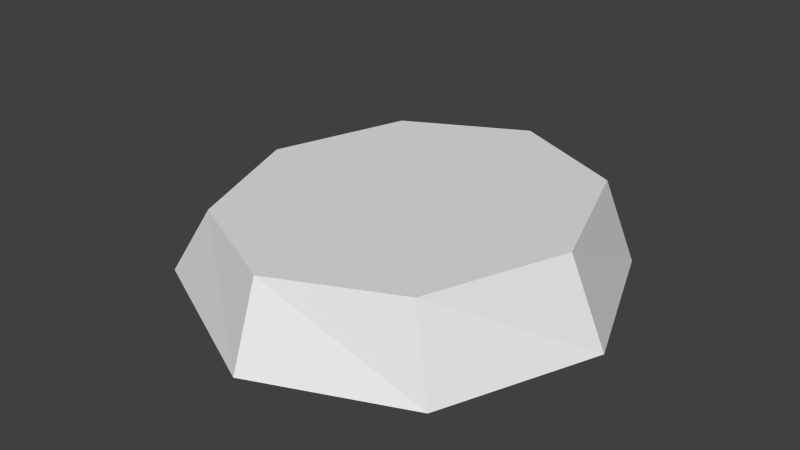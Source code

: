 # Source: Rivet.blend  (saved by Blender 2.73.0; exported with 4.5.12 LTS)
import bpy
from mathutils import Matrix  # noqa: F401  (used for matrix-valued properties, if any)

bpy.ops.wm.read_factory_settings(use_empty=True)
scene = bpy.context.scene
scene.name = 'Scene'

# ---- collections
col_collection_1 = bpy.data.collections.new('Collection 1'); scene.collection.children.link(col_collection_1)

# ---- world
world_world = bpy.data.worlds.new('World'); scene.world = world_world
world_world.color = (0.05088, 0.05088, 0.05088)
world_world.use_sun_shadow = False
world_world.sun_shadow_jitter_overblur = 0.0
world_world.cycles.sampling_method = 'MANUAL'
world_world.cycles.sample_map_resolution = 256

# ---- meshes
me_cylinder = bpy.data.meshes.new('Cylinder')
me_cylinder.from_pydata([(1.262e-09, 1.227, 0.5484), (0.06267, 0.9969, 1.048), (0.8268, 0.8673, 0.5484), (0.7491, 0.659, 1.068), (1.169, -5.53e-08, 0.5484), (0.9967, -0.06499, 1.049), (0.8268, -0.8673, 0.5484), (0.6605, -0.7509, 1.001), (-1.01e-07, -1.214, 0.5484), (-0.06267, -0.9969, 0.9522), (-0.9574, -0.7454, 0.5484), (-0.7491, -0.659, 0.9317), (-1.277, 0.1785, 0.5484), (-0.9967, 0.06499, 0.9512), (-0.8268, 0.8673, 0.5484), (-0.6605, 0.7509, 0.9993)], [], [(0, 1, 3, 2), (2, 3, 5, 4), (4, 5, 7, 6), (6, 7, 9, 8), (8, 9, 11, 10), (10, 11, 13, 12), (3, 1, 15, 13, 11, 9, 7, 5), (14, 15, 1, 0), (12, 13, 15, 14)])
_uv = me_cylinder.uv_layers.new(name='UVMap')
_uv.uv.foreach_set('vector', [0.659, 0.02531, 0.7894, 0.1218, 0.7537, 0.3563, 0.6081, 0.2891, 0.6081, 0.2891, 0.7537, 0.3563, 0.7537, 0.6791, 0.6106, 0.6824, 0.6106, 0.6824, 0.7537, 0.6791, 0.7894, 0.901, 0.665, 0.9747, 0.03105, 0.2186, 0.07832, 0.2567, 0.07945, 0.5795, 0.01612, 0.5953, 0.01612, 0.5953, 0.07945, 0.5795, 0.2256, 0.8066, 0.2195, 0.9116, 0.2195, 0.9116, 0.2256, 0.8066, 0.4313, 0.8048, 0.4821, 0.9116, 0.4285, 0.02531, 0.5747, 0.2524, 0.5759, 0.5752, 0.4313, 0.8048, 0.2256, 0.8066, 0.07945, 0.5795, 0.07832, 0.2567, 0.2229, 0.02709, 0.8217, 0.3154, 0.9528, 0.3475, 0.9839, 0.6665, 0.8365, 0.6949, 0.8583, 0.02531, 0.9839, 0.1033, 0.9528, 0.3475, 0.8217, 0.3154])
me_cylinder.use_remesh_preserve_volume = False
me_cylinder.use_remesh_preserve_attributes = False
me_cylinder.use_mirror_vertex_groups = False
me_cylinder.update()

# ---- objects
ob_cylinder = bpy.data.objects.new('Cylinder', me_cylinder)

# ---- transforms, parenting, visibility, modifiers, constraints
ob_cylinder.location = (-0.3855, 4.122, 11.53)
ob_cylinder.lineart.crease_threshold = 0.0

# ---- collection membership
col_collection_1.objects.link(ob_cylinder)

# ---- scene / render settings (as saved in the file)
scene.frame_start = 1; scene.frame_end = 250; scene.frame_set(1)
scene.render.engine = 'BLENDER_EEVEE_NEXT'
scene.render.resolution_percentage = 50
scene.render.dither_intensity = 0.0
scene.cycles.use_denoising = False
scene.cycles.samples = 10
scene.cycles.sampling_pattern = 'TABULATED_SOBOL'
scene.cycles.light_sampling_threshold = 0.0
scene.cycles.use_adaptive_sampling = False
scene.cycles.use_light_tree = False
scene.cycles.blur_glossy = 0.0
scene.cycles.pixel_filter_type = 'GAUSSIAN'
scene.cycles.sample_clamp_indirect = 0.0
scene.view_settings.view_transform = 'Standard'
bpy.context.view_layer.update()

# ---- added for rendering (the .blend has no active camera and no usable light): camera, sun
cam_auto = bpy.data.cameras.new('AutoCamera')
cam_auto.lens = 50.0
cam_auto.sensor_width = 36.0
cam_auto.clip_end = 1000.0
ob_auto_camera = bpy.data.objects.new('AutoCamera', cam_auto)
scene.collection.objects.link(ob_auto_camera)
ob_auto_camera.location = (2.79389, 0.248336, 14.9276)
ob_auto_camera.rotation_euler = (1.09748, -7.21219e-08, 0.694738)
scene.camera = ob_auto_camera
light_auto_sun = bpy.data.lights.new('AutoSun', 'SUN')
light_auto_sun.energy = 3.0
light_auto_sun.angle = 0.0523599
ob_auto_sun = bpy.data.objects.new('AutoSun', light_auto_sun)
scene.collection.objects.link(ob_auto_sun)
ob_auto_sun.rotation_euler = (0.872665, 0.174533, 0.523599)
bpy.context.view_layer.update()
